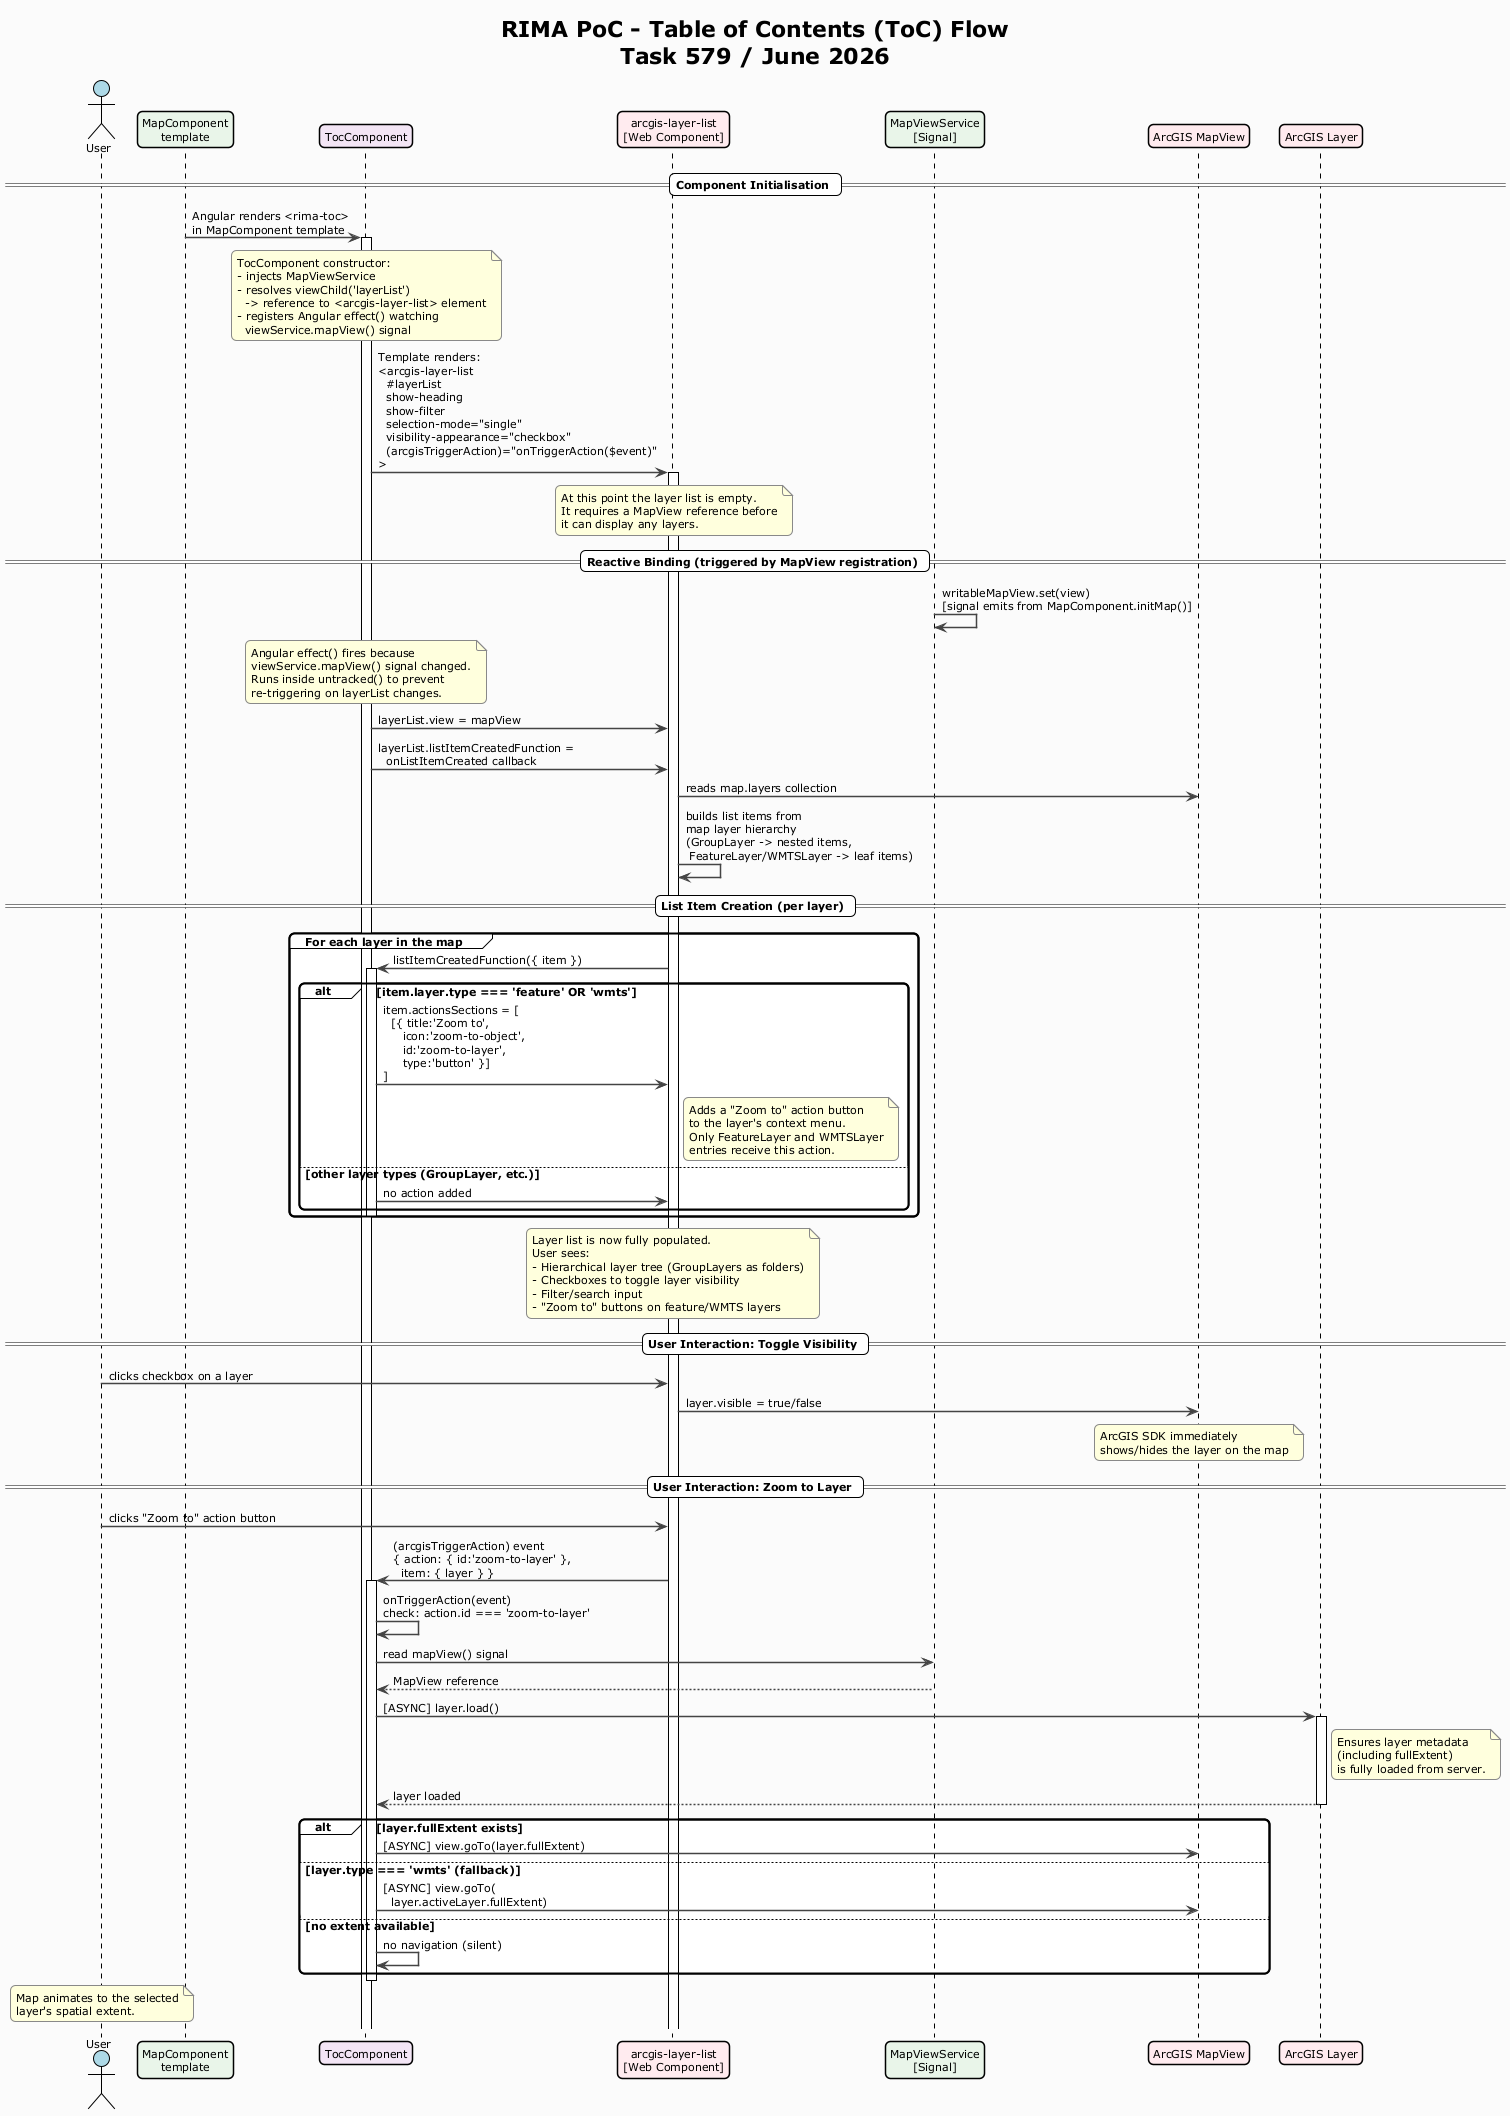

The diagram above was rendered by PlantUML. Its source (embedded in the PNG):
@startuml
!theme plain
skinparam backgroundColor #FAFAFA
skinparam sequenceArrowThickness 1.5
skinparam roundcorner 10
skinparam boxPadding 8
skinparam sequenceGroupBorderThickness 2
skinparam noteBorderColor #888888
skinparam noteBackgroundColor #FFFFDD
skinparam ParticipantBorderThickness 1.5
skinparam ArrowColor #444444
skinparam defaultFontSize 11
skinparam SequenceMessageAlignment left

title RIMA PoC - Table of Contents (ToC) Flow\nTask 579 / June 2026

actor "User" as user #LightBlue
participant "MapComponent\ntemplate" as mapTpl #E8F5E9
participant "TocComponent" as tocComp #F3E5F5
participant "arcgis-layer-list\n[Web Component]" as layerList #FFEBEE
participant "MapViewService\n[Signal]" as viewSvc #E8F5E9
participant "ArcGIS MapView" as mapView #FFEBEE
participant "ArcGIS Layer" as layer #FFEBEE

== Component Initialisation ==

mapTpl -> tocComp : Angular renders <rima-toc>\nin MapComponent template
activate tocComp

note over tocComp
  TocComponent constructor:
  - injects MapViewService
  - resolves viewChild('layerList')
    -> reference to <arcgis-layer-list> element
  - registers Angular effect() watching
    viewService.mapView() signal
end note

tocComp -> layerList : Template renders:\n<arcgis-layer-list\n  #layerList\n  show-heading\n  show-filter\n  selection-mode="single"\n  visibility-appearance="checkbox"\n  (arcgisTriggerAction)="onTriggerAction($event)"\n>
activate layerList

note over layerList
  At this point the layer list is empty.
  It requires a MapView reference before
  it can display any layers.
end note

== Reactive Binding (triggered by MapView registration) ==

viewSvc -> viewSvc : writableMapView.set(view)\n[signal emits from MapComponent.initMap()]

note over tocComp
  Angular effect() fires because
  viewService.mapView() signal changed.
  Runs inside untracked() to prevent
  re-triggering on layerList changes.
end note

tocComp -> layerList : layerList.view = mapView
tocComp -> layerList : layerList.listItemCreatedFunction =\n  onListItemCreated callback

layerList -> mapView : reads map.layers collection
layerList -> layerList : builds list items from\nmap layer hierarchy\n(GroupLayer -> nested items,\n FeatureLayer/WMTSLayer -> leaf items)

== List Item Creation (per layer) ==

group For each layer in the map
  layerList -> tocComp : listItemCreatedFunction({ item })
  activate tocComp

  alt item.layer.type === 'feature' OR 'wmts'
    tocComp -> layerList : item.actionsSections = [\n  [{ title:'Zoom to',\n     icon:'zoom-to-object',\n     id:'zoom-to-layer',\n     type:'button' }]\n]
    note right of layerList
      Adds a "Zoom to" action button
      to the layer's context menu.
      Only FeatureLayer and WMTSLayer
      entries receive this action.
    end note
  else other layer types (GroupLayer, etc.)
    tocComp -> layerList : no action added
  end

  deactivate tocComp
end group

note over layerList
  Layer list is now fully populated.
  User sees:
  - Hierarchical layer tree (GroupLayers as folders)
  - Checkboxes to toggle layer visibility
  - Filter/search input
  - "Zoom to" buttons on feature/WMTS layers
end note

== User Interaction: Toggle Visibility ==

user -> layerList : clicks checkbox on a layer
layerList -> mapView : layer.visible = true/false
note over mapView : ArcGIS SDK immediately\nshows/hides the layer on the map

== User Interaction: Zoom to Layer ==

user -> layerList : clicks "Zoom to" action button
layerList -> tocComp : (arcgisTriggerAction) event\n{ action: { id:'zoom-to-layer' },\n  item: { layer } }
activate tocComp

tocComp -> tocComp : onTriggerAction(event)\ncheck: action.id === 'zoom-to-layer'
tocComp -> viewSvc : read mapView() signal
viewSvc --> tocComp : MapView reference

tocComp -> layer : [ASYNC] layer.load()
activate layer
note right of layer
  Ensures layer metadata
  (including fullExtent)
  is fully loaded from server.
end note
layer --> tocComp : layer loaded
deactivate layer

alt layer.fullExtent exists
  tocComp -> mapView : [ASYNC] view.goTo(layer.fullExtent)
else layer.type === 'wmts' (fallback)
  tocComp -> mapView : [ASYNC] view.goTo(\n  layer.activeLayer.fullExtent)
else no extent available
  tocComp -> tocComp : no navigation (silent)
end

deactivate tocComp

note over user
  Map animates to the selected
  layer's spatial extent.
end note

@enduml